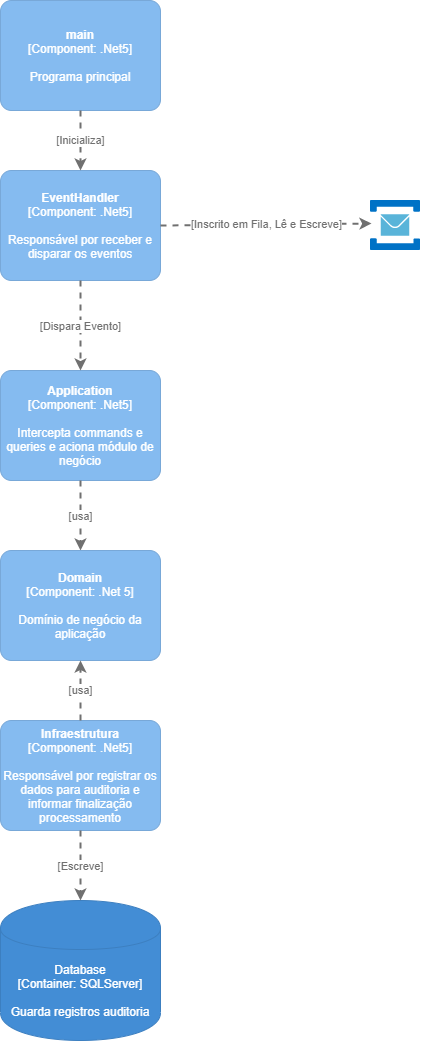

The diagram above was exported from draw.io. Its source (the exported page's mxGraphModel, read from the mxfile embedded in the PNG):
<mxGraphModel dx="1583" dy="561" grid="1" gridSize="10" guides="1" tooltips="1" connect="1" arrows="1" fold="1" page="1" pageScale="1" pageWidth="827" pageHeight="1169" math="0" shadow="0">
  <root>
    <mxCell id="0" />
    <mxCell id="1" parent="0" />
    <mxCell id="PC-9d5To8QdEQe2_SQF7-1" value="" style="sketch=0;aspect=fixed;html=1;points=[];align=center;image;fontSize=12;image=img/lib/mscae/Service_Bus.svg;" parent="1" vertex="1">
      <mxGeometry x="570" y="210" width="50" height="50" as="geometry" />
    </mxCell>
    <object placeholders="1" c4Name="main" c4Type="Component" c4Technology=".Net5" c4Description="Programa principal" label="&lt;b&gt;%c4Name%&lt;/b&gt;&lt;div&gt;[%c4Type%: %c4Technology%]&lt;/div&gt;&lt;br&gt;&lt;div&gt;%c4Description%&lt;/div&gt;" id="PC-9d5To8QdEQe2_SQF7-2">
      <mxCell style="rounded=1;whiteSpace=wrap;html=1;labelBackgroundColor=none;fillColor=#85BBF0;fontColor=#ffffff;align=center;arcSize=10;strokeColor=#78A8D8;metaEdit=1;metaData={&quot;c4Type&quot;:{&quot;editable&quot;:false}};points=[[0.25,0,0],[0.5,0,0],[0.75,0,0],[1,0.25,0],[1,0.5,0],[1,0.75,0],[0.75,1,0],[0.5,1,0],[0.25,1,0],[0,0.75,0],[0,0.5,0],[0,0.25,0]];" parent="1" vertex="1">
        <mxGeometry x="200" y="10" width="160" height="110.00000000000001" as="geometry" />
      </mxCell>
    </object>
    <object placeholders="1" c4Name="Application" c4Type="Component" c4Technology=".Net5" c4Description="Intercepta commands e queries e aciona módulo de negócio" label="&lt;b&gt;%c4Name%&lt;/b&gt;&lt;div&gt;[%c4Type%: %c4Technology%]&lt;/div&gt;&lt;br&gt;&lt;div&gt;%c4Description%&lt;/div&gt;" id="PC-9d5To8QdEQe2_SQF7-3">
      <mxCell style="rounded=1;whiteSpace=wrap;html=1;labelBackgroundColor=none;fillColor=#85BBF0;fontColor=#ffffff;align=center;arcSize=10;strokeColor=#78A8D8;metaEdit=1;metaData={&quot;c4Type&quot;:{&quot;editable&quot;:false}};points=[[0.25,0,0],[0.5,0,0],[0.75,0,0],[1,0.25,0],[1,0.5,0],[1,0.75,0],[0.75,1,0],[0.5,1,0],[0.25,1,0],[0,0.75,0],[0,0.5,0],[0,0.25,0]];" parent="1" vertex="1">
        <mxGeometry x="200" y="380" width="160" height="110.00000000000001" as="geometry" />
      </mxCell>
    </object>
    <object placeholders="1" c4Name="EventHandler" c4Type="Component" c4Technology=".Net5" c4Description="Responsável por receber e disparar os eventos" label="&lt;b&gt;%c4Name%&lt;/b&gt;&lt;div&gt;[%c4Type%: %c4Technology%]&lt;/div&gt;&lt;br&gt;&lt;div&gt;%c4Description%&lt;/div&gt;" id="PC-9d5To8QdEQe2_SQF7-4">
      <mxCell style="rounded=1;whiteSpace=wrap;html=1;labelBackgroundColor=none;fillColor=#85BBF0;fontColor=#ffffff;align=center;arcSize=10;strokeColor=#78A8D8;metaEdit=1;metaData={&quot;c4Type&quot;:{&quot;editable&quot;:false}};points=[[0.25,0,0],[0.5,0,0],[0.75,0,0],[1,0.25,0],[1,0.5,0],[1,0.75,0],[0.75,1,0],[0.5,1,0],[0.25,1,0],[0,0.75,0],[0,0.5,0],[0,0.25,0]];" parent="1" vertex="1">
        <mxGeometry x="200" y="180" width="160" height="110.00000000000001" as="geometry" />
      </mxCell>
    </object>
    <object placeholders="1" c4Type="Relationship" c4Technology="Inscrito em Fila, Lê e Escreve" c4Description="" label="&lt;div style=&quot;text-align: left&quot;&gt;&lt;div style=&quot;text-align: center&quot;&gt;&lt;b&gt;%c4Description%&lt;/b&gt;&lt;/div&gt;&lt;div style=&quot;text-align: center&quot;&gt;[%c4Technology%]&lt;/div&gt;&lt;/div&gt;" id="PC-9d5To8QdEQe2_SQF7-5">
      <mxCell style="edgeStyle=none;rounded=0;html=1;entryX=0.02;entryY=0.46;jettySize=auto;orthogonalLoop=1;strokeColor=#707070;strokeWidth=2;fontColor=#707070;jumpStyle=none;dashed=1;metaEdit=1;metaData={&quot;c4Type&quot;:{&quot;editable&quot;:false}};exitX=1;exitY=0.5;exitDx=0;exitDy=0;exitPerimeter=0;entryDx=0;entryDy=0;entryPerimeter=0;" parent="1" source="PC-9d5To8QdEQe2_SQF7-4" target="PC-9d5To8QdEQe2_SQF7-1" edge="1">
        <mxGeometry width="160" relative="1" as="geometry">
          <mxPoint x="380" y="234.5" as="sourcePoint" />
          <mxPoint x="510" y="234.5" as="targetPoint" />
        </mxGeometry>
      </mxCell>
    </object>
    <object placeholders="1" c4Type="Relationship" c4Technology="Inicializa" c4Description="" label="&lt;div style=&quot;text-align: left&quot;&gt;&lt;div style=&quot;text-align: center&quot;&gt;&lt;b&gt;%c4Description%&lt;/b&gt;&lt;/div&gt;&lt;div style=&quot;text-align: center&quot;&gt;[%c4Technology%]&lt;/div&gt;&lt;/div&gt;" id="PC-9d5To8QdEQe2_SQF7-6">
      <mxCell style="edgeStyle=none;rounded=0;html=1;jettySize=auto;orthogonalLoop=1;strokeColor=#707070;strokeWidth=2;fontColor=#707070;jumpStyle=none;dashed=1;metaEdit=1;metaData={&quot;c4Type&quot;:{&quot;editable&quot;:false}};exitX=0.5;exitY=1;exitDx=0;exitDy=0;exitPerimeter=0;" parent="1" source="PC-9d5To8QdEQe2_SQF7-2" target="PC-9d5To8QdEQe2_SQF7-4" edge="1">
        <mxGeometry width="160" relative="1" as="geometry">
          <mxPoint x="330" y="240" as="sourcePoint" />
          <mxPoint x="490" y="240" as="targetPoint" />
        </mxGeometry>
      </mxCell>
    </object>
    <object placeholders="1" c4Type="Relationship" c4Technology="Dispara Evento" c4Description="" label="&lt;div style=&quot;text-align: left&quot;&gt;&lt;div style=&quot;text-align: center&quot;&gt;&lt;b&gt;%c4Description%&lt;/b&gt;&lt;/div&gt;&lt;div style=&quot;text-align: center&quot;&gt;[%c4Technology%]&lt;/div&gt;&lt;/div&gt;" id="PC-9d5To8QdEQe2_SQF7-7">
      <mxCell style="edgeStyle=none;rounded=0;html=1;jettySize=auto;orthogonalLoop=1;strokeColor=#707070;strokeWidth=2;fontColor=#707070;jumpStyle=none;dashed=1;metaEdit=1;metaData={&quot;c4Type&quot;:{&quot;editable&quot;:false}};exitX=0.5;exitY=1;exitDx=0;exitDy=0;exitPerimeter=0;" parent="1" source="PC-9d5To8QdEQe2_SQF7-4" target="PC-9d5To8QdEQe2_SQF7-3" edge="1">
        <mxGeometry width="160" relative="1" as="geometry">
          <mxPoint x="330" y="340" as="sourcePoint" />
          <mxPoint x="490" y="340" as="targetPoint" />
        </mxGeometry>
      </mxCell>
    </object>
    <object placeholders="1" c4Name="Infraestrutura" c4Type="Component" c4Technology=".Net5" c4Description="Responsável por registrar os dados para auditoria e informar finalização processamento" label="&lt;b&gt;%c4Name%&lt;/b&gt;&lt;div&gt;[%c4Type%: %c4Technology%]&lt;/div&gt;&lt;br&gt;&lt;div&gt;%c4Description%&lt;/div&gt;" id="PC-9d5To8QdEQe2_SQF7-9">
      <mxCell style="rounded=1;whiteSpace=wrap;html=1;labelBackgroundColor=none;fillColor=#85BBF0;fontColor=#ffffff;align=center;arcSize=10;strokeColor=#78A8D8;metaEdit=1;metaData={&quot;c4Type&quot;:{&quot;editable&quot;:false}};points=[[0.25,0,0],[0.5,0,0],[0.75,0,0],[1,0.25,0],[1,0.5,0],[1,0.75,0],[0.75,1,0],[0.5,1,0],[0.25,1,0],[0,0.75,0],[0,0.5,0],[0,0.25,0]];" parent="1" vertex="1">
        <mxGeometry x="200" y="730" width="160" height="110.00000000000001" as="geometry" />
      </mxCell>
    </object>
    <object placeholders="1" c4Type="Relationship" c4Technology="usa" c4Description="" label="&lt;div style=&quot;text-align: left&quot;&gt;&lt;div style=&quot;text-align: center&quot;&gt;&lt;b&gt;%c4Description%&lt;/b&gt;&lt;/div&gt;&lt;div style=&quot;text-align: center&quot;&gt;[%c4Technology%]&lt;/div&gt;&lt;/div&gt;" id="PC-9d5To8QdEQe2_SQF7-10">
      <mxCell style="edgeStyle=none;rounded=0;html=1;jettySize=auto;orthogonalLoop=1;strokeColor=#707070;strokeWidth=2;fontColor=#707070;jumpStyle=none;dashed=1;metaEdit=1;metaData={&quot;c4Type&quot;:{&quot;editable&quot;:false}};exitX=0.5;exitY=1;exitDx=0;exitDy=0;exitPerimeter=0;" parent="1" source="PC-9d5To8QdEQe2_SQF7-3" target="qn1rXyc00yBk14Geisqt-1" edge="1">
        <mxGeometry width="160" relative="1" as="geometry">
          <mxPoint x="330" y="490" as="sourcePoint" />
          <mxPoint x="490" y="490" as="targetPoint" />
        </mxGeometry>
      </mxCell>
    </object>
    <object placeholders="1" c4Type="Database" c4Container="Container" c4Technology="SQLServer" c4Description="Guarda registros auditoria" label="%c4Type%&lt;div&gt;[%c4Container%:&amp;nbsp;%c4Technology%]&lt;/div&gt;&lt;br&gt;&lt;div&gt;%c4Description%&lt;/div&gt;" id="PC-9d5To8QdEQe2_SQF7-11">
      <mxCell style="shape=cylinder;whiteSpace=wrap;html=1;boundedLbl=1;rounded=0;labelBackgroundColor=none;fillColor=#438DD5;fontSize=12;fontColor=#ffffff;align=center;strokeColor=#3C7FC0;metaEdit=1;points=[[0.5,0,0],[1,0.25,0],[1,0.5,0],[1,0.75,0],[0.5,1,0],[0,0.75,0],[0,0.5,0],[0,0.25,0]];metaData={&quot;c4Type&quot;:{&quot;editable&quot;:false}};" parent="1" vertex="1">
        <mxGeometry x="200" y="910" width="160" height="140" as="geometry" />
      </mxCell>
    </object>
    <object placeholders="1" c4Type="Relationship" c4Technology="Escreve" c4Description="" label="&lt;div style=&quot;text-align: left&quot;&gt;&lt;div style=&quot;text-align: center&quot;&gt;&lt;b&gt;%c4Description%&lt;/b&gt;&lt;/div&gt;&lt;div style=&quot;text-align: center&quot;&gt;[%c4Technology%]&lt;/div&gt;&lt;/div&gt;" id="PC-9d5To8QdEQe2_SQF7-12">
      <mxCell style="edgeStyle=none;rounded=0;html=1;jettySize=auto;orthogonalLoop=1;strokeColor=#707070;strokeWidth=2;fontColor=#707070;jumpStyle=none;dashed=1;metaEdit=1;metaData={&quot;c4Type&quot;:{&quot;editable&quot;:false}};exitX=0.5;exitY=1;exitDx=0;exitDy=0;exitPerimeter=0;" parent="1" source="PC-9d5To8QdEQe2_SQF7-9" target="PC-9d5To8QdEQe2_SQF7-11" edge="1">
        <mxGeometry width="160" relative="1" as="geometry">
          <mxPoint x="330" y="930" as="sourcePoint" />
          <mxPoint x="490" y="930" as="targetPoint" />
        </mxGeometry>
      </mxCell>
    </object>
    <object placeholders="1" c4Name="Domain" c4Type="Component" c4Technology=".Net 5" c4Description="Domínio de negócio da aplicação" label="&lt;b&gt;%c4Name%&lt;/b&gt;&lt;div&gt;[%c4Type%: %c4Technology%]&lt;/div&gt;&lt;br&gt;&lt;div&gt;%c4Description%&lt;/div&gt;" id="qn1rXyc00yBk14Geisqt-1">
      <mxCell style="rounded=1;whiteSpace=wrap;html=1;labelBackgroundColor=none;fillColor=#85BBF0;fontColor=#ffffff;align=center;arcSize=10;strokeColor=#78A8D8;metaEdit=1;metaData={&quot;c4Type&quot;:{&quot;editable&quot;:false}};points=[[0.25,0,0],[0.5,0,0],[0.75,0,0],[1,0.25,0],[1,0.5,0],[1,0.75,0],[0.75,1,0],[0.5,1,0],[0.25,1,0],[0,0.75,0],[0,0.5,0],[0,0.25,0]];" vertex="1" parent="1">
        <mxGeometry x="200" y="560" width="160" height="110.00000000000001" as="geometry" />
      </mxCell>
    </object>
    <object placeholders="1" c4Type="Relationship" c4Technology="usa" c4Description="" label="&lt;div style=&quot;text-align: left&quot;&gt;&lt;div style=&quot;text-align: center&quot;&gt;&lt;b&gt;%c4Description%&lt;/b&gt;&lt;/div&gt;&lt;div style=&quot;text-align: center&quot;&gt;[%c4Technology%]&lt;/div&gt;&lt;/div&gt;" id="qn1rXyc00yBk14Geisqt-4">
      <mxCell style="edgeStyle=none;rounded=0;html=1;jettySize=auto;orthogonalLoop=1;strokeColor=#707070;strokeWidth=2;fontColor=#707070;jumpStyle=none;dashed=1;metaEdit=1;metaData={&quot;c4Type&quot;:{&quot;editable&quot;:false}};exitX=0.5;exitY=0;exitDx=0;exitDy=0;exitPerimeter=0;entryX=0.5;entryY=1;entryDx=0;entryDy=0;entryPerimeter=0;" edge="1" parent="1" source="PC-9d5To8QdEQe2_SQF7-9" target="qn1rXyc00yBk14Geisqt-1">
        <mxGeometry width="160" relative="1" as="geometry">
          <mxPoint x="290" y="500" as="sourcePoint" />
          <mxPoint x="290" y="690" as="targetPoint" />
        </mxGeometry>
      </mxCell>
    </object>
  </root>
</mxGraphModel>